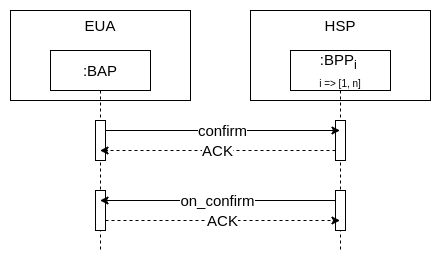

The diagram above was exported from draw.io. Its source (the exported page's mxGraphModel, read from the mxfile embedded in the PNG):
<mxGraphModel dx="1422" dy="774" grid="1" gridSize="10" guides="1" tooltips="1" connect="1" arrows="1" fold="1" page="1" pageScale="1" pageWidth="850" pageHeight="1100" math="0" shadow="0">
  <root>
    <mxCell id="QZ_pvYUN5nxAG8nl9xR_-0" />
    <mxCell id="QZ_pvYUN5nxAG8nl9xR_-1" parent="QZ_pvYUN5nxAG8nl9xR_-0" />
    <mxCell id="XAGzmef0bUqM_za_dR1O-0" value="&lt;font style=&quot;font-size: 15px&quot;&gt;HSP&lt;/font&gt;" style="rounded=0;whiteSpace=wrap;html=1;fontSize=10;fontColor=default;strokeColor=default;fillColor=default;verticalAlign=top;" vertex="1" parent="QZ_pvYUN5nxAG8nl9xR_-1">
      <mxGeometry x="280" y="40" width="180" height="90" as="geometry" />
    </mxCell>
    <mxCell id="XAGzmef0bUqM_za_dR1O-1" value="&lt;font style=&quot;font-size: 15px&quot;&gt;EUA&lt;/font&gt;" style="rounded=0;whiteSpace=wrap;html=1;fontSize=10;fontColor=default;strokeColor=default;fillColor=default;verticalAlign=top;" vertex="1" parent="QZ_pvYUN5nxAG8nl9xR_-1">
      <mxGeometry x="40" y="40" width="180" height="90" as="geometry" />
    </mxCell>
    <mxCell id="XAGzmef0bUqM_za_dR1O-2" value=":BAP" style="shape=umlLifeline;perimeter=lifelinePerimeter;whiteSpace=wrap;html=1;container=1;collapsible=0;recursiveResize=0;outlineConnect=0;fontSize=15;fontColor=default;strokeColor=default;fillColor=default;" vertex="1" parent="QZ_pvYUN5nxAG8nl9xR_-1">
      <mxGeometry x="80" y="80" width="100" height="200" as="geometry" />
    </mxCell>
    <mxCell id="XAGzmef0bUqM_za_dR1O-3" value="" style="html=1;points=[];perimeter=orthogonalPerimeter;fontSize=15;fontColor=default;strokeColor=default;fillColor=default;" vertex="1" parent="XAGzmef0bUqM_za_dR1O-2">
      <mxGeometry x="45" y="70" width="10" height="40" as="geometry" />
    </mxCell>
    <mxCell id="XAGzmef0bUqM_za_dR1O-4" value=":BPP&lt;sub&gt;i &lt;br&gt;&lt;/sub&gt;&lt;font style=&quot;font-size: 10px&quot;&gt;i =&amp;gt; [1, n]&lt;/font&gt;" style="shape=umlLifeline;perimeter=lifelinePerimeter;whiteSpace=wrap;html=1;container=1;collapsible=0;recursiveResize=0;outlineConnect=0;fontSize=15;fontColor=default;strokeColor=default;fillColor=default;" vertex="1" parent="QZ_pvYUN5nxAG8nl9xR_-1">
      <mxGeometry x="320" y="80" width="100" height="200" as="geometry" />
    </mxCell>
    <mxCell id="XAGzmef0bUqM_za_dR1O-5" value="" style="html=1;points=[];perimeter=orthogonalPerimeter;fontSize=15;fontColor=default;strokeColor=default;fillColor=default;" vertex="1" parent="XAGzmef0bUqM_za_dR1O-4">
      <mxGeometry x="45" y="70" width="10" height="40" as="geometry" />
    </mxCell>
    <mxCell id="XAGzmef0bUqM_za_dR1O-6" value="confirm" style="edgeStyle=none;rounded=0;orthogonalLoop=1;jettySize=auto;html=1;labelBackgroundColor=default;fontSize=15;fontColor=default;endArrow=classic;endFill=1;strokeColor=default;fillColor=default;" edge="1" parent="QZ_pvYUN5nxAG8nl9xR_-1">
      <mxGeometry relative="1" as="geometry">
        <mxPoint x="135" y="160" as="sourcePoint" />
        <mxPoint x="369.5" y="160" as="targetPoint" />
      </mxGeometry>
    </mxCell>
    <mxCell id="XAGzmef0bUqM_za_dR1O-7" value="ACK" style="edgeStyle=none;rounded=0;orthogonalLoop=1;jettySize=auto;html=1;labelBackgroundColor=default;fontSize=15;fontColor=default;endArrow=classic;endFill=1;strokeColor=default;fillColor=default;dashed=1;" edge="1" parent="QZ_pvYUN5nxAG8nl9xR_-1">
      <mxGeometry relative="1" as="geometry">
        <mxPoint x="365" y="180" as="sourcePoint" />
        <mxPoint x="129.5" y="180" as="targetPoint" />
      </mxGeometry>
    </mxCell>
    <mxCell id="XAGzmef0bUqM_za_dR1O-8" value="" style="html=1;points=[];perimeter=orthogonalPerimeter;fontSize=15;fontColor=default;strokeColor=default;fillColor=default;" vertex="1" parent="QZ_pvYUN5nxAG8nl9xR_-1">
      <mxGeometry x="365" y="220" width="10" height="40" as="geometry" />
    </mxCell>
    <mxCell id="XAGzmef0bUqM_za_dR1O-9" value="ACK" style="edgeStyle=none;rounded=0;orthogonalLoop=1;jettySize=auto;html=1;labelBackgroundColor=default;fontSize=15;fontColor=default;endArrow=classic;endFill=1;strokeColor=default;fillColor=default;dashed=1;" edge="1" parent="QZ_pvYUN5nxAG8nl9xR_-1">
      <mxGeometry relative="1" as="geometry">
        <mxPoint x="135" y="250" as="sourcePoint" />
        <mxPoint x="369.5" y="250" as="targetPoint" />
      </mxGeometry>
    </mxCell>
    <mxCell id="XAGzmef0bUqM_za_dR1O-10" value="" style="html=1;points=[];perimeter=orthogonalPerimeter;fontSize=15;fontColor=default;strokeColor=default;fillColor=default;" vertex="1" parent="QZ_pvYUN5nxAG8nl9xR_-1">
      <mxGeometry x="125" y="220" width="10" height="40" as="geometry" />
    </mxCell>
    <mxCell id="XAGzmef0bUqM_za_dR1O-11" value="on_confirm" style="edgeStyle=none;rounded=0;orthogonalLoop=1;jettySize=auto;html=1;labelBackgroundColor=default;fontSize=15;fontColor=default;endArrow=classic;endFill=1;strokeColor=default;fillColor=default;" edge="1" parent="QZ_pvYUN5nxAG8nl9xR_-1">
      <mxGeometry relative="1" as="geometry">
        <mxPoint x="365" y="230" as="sourcePoint" />
        <mxPoint x="129.5" y="230" as="targetPoint" />
      </mxGeometry>
    </mxCell>
  </root>
</mxGraphModel>